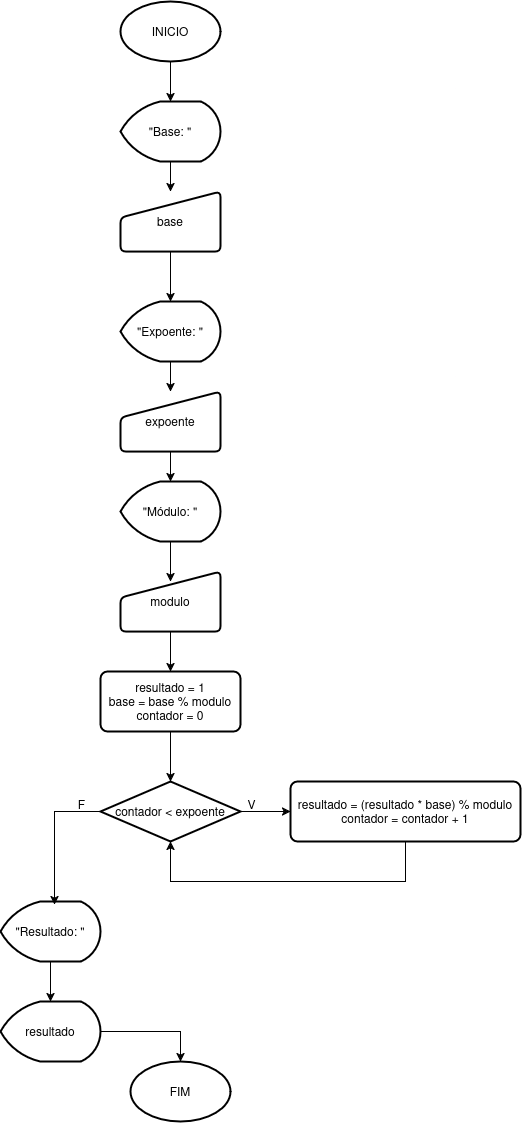

The diagram above was exported from draw.io. Its source (the exported page's mxGraphModel, read from the mxfile embedded in the PNG):
<mxGraphModel dx="2390" dy="1267" grid="1" gridSize="10" guides="1" tooltips="1" connect="1" arrows="1" fold="1" page="1" pageScale="1" pageWidth="827" pageHeight="1169" math="0" shadow="0">
  <root>
    <mxCell id="0" />
    <mxCell id="1" parent="0" />
    <mxCell id="VEaCCYoBmbCCsyXH97vw-3" value="&lt;font&gt;INICIO&lt;/font&gt;" style="strokeWidth=2;html=1;shape=mxgraph.flowchart.start_1;whiteSpace=wrap;" vertex="1" parent="1">
      <mxGeometry x="260" y="40" width="100" height="60" as="geometry" />
    </mxCell>
    <mxCell id="VEaCCYoBmbCCsyXH97vw-10" style="edgeStyle=orthogonalEdgeStyle;rounded=0;orthogonalLoop=1;jettySize=auto;html=1;" edge="1" parent="1" source="VEaCCYoBmbCCsyXH97vw-4" target="VEaCCYoBmbCCsyXH97vw-7">
      <mxGeometry relative="1" as="geometry" />
    </mxCell>
    <mxCell id="VEaCCYoBmbCCsyXH97vw-4" value="&lt;p&gt;&lt;font&gt;base&lt;/font&gt;&lt;/p&gt;" style="html=1;strokeWidth=2;shape=manualInput;whiteSpace=wrap;rounded=1;size=26;arcSize=11;" vertex="1" parent="1">
      <mxGeometry x="260" y="230" width="100" height="60" as="geometry" />
    </mxCell>
    <mxCell id="VEaCCYoBmbCCsyXH97vw-34" style="edgeStyle=orthogonalEdgeStyle;rounded=0;orthogonalLoop=1;jettySize=auto;html=1;entryX=0.5;entryY=0;entryDx=0;entryDy=0;" edge="1" parent="1" source="VEaCCYoBmbCCsyXH97vw-5" target="VEaCCYoBmbCCsyXH97vw-4">
      <mxGeometry relative="1" as="geometry" />
    </mxCell>
    <mxCell id="VEaCCYoBmbCCsyXH97vw-5" value="&lt;font&gt;&quot;Base: &quot;&lt;/font&gt;" style="strokeWidth=2;html=1;shape=mxgraph.flowchart.display;whiteSpace=wrap;" vertex="1" parent="1">
      <mxGeometry x="260" y="140" width="100" height="60" as="geometry" />
    </mxCell>
    <mxCell id="VEaCCYoBmbCCsyXH97vw-12" style="edgeStyle=orthogonalEdgeStyle;rounded=0;orthogonalLoop=1;jettySize=auto;html=1;" edge="1" parent="1" source="VEaCCYoBmbCCsyXH97vw-6" target="VEaCCYoBmbCCsyXH97vw-9">
      <mxGeometry relative="1" as="geometry" />
    </mxCell>
    <mxCell id="VEaCCYoBmbCCsyXH97vw-6" value="&lt;font&gt;expoente&lt;/font&gt;" style="html=1;strokeWidth=2;shape=manualInput;whiteSpace=wrap;rounded=1;size=26;arcSize=11;" vertex="1" parent="1">
      <mxGeometry x="260" y="430" width="100" height="60" as="geometry" />
    </mxCell>
    <mxCell id="VEaCCYoBmbCCsyXH97vw-11" style="edgeStyle=orthogonalEdgeStyle;rounded=0;orthogonalLoop=1;jettySize=auto;html=1;" edge="1" parent="1" source="VEaCCYoBmbCCsyXH97vw-7" target="VEaCCYoBmbCCsyXH97vw-6">
      <mxGeometry relative="1" as="geometry" />
    </mxCell>
    <mxCell id="VEaCCYoBmbCCsyXH97vw-7" value="&lt;font&gt;&quot;Expoente: &quot;&lt;/font&gt;" style="strokeWidth=2;html=1;shape=mxgraph.flowchart.display;whiteSpace=wrap;" vertex="1" parent="1">
      <mxGeometry x="260" y="340" width="100" height="60" as="geometry" />
    </mxCell>
    <mxCell id="VEaCCYoBmbCCsyXH97vw-15" style="edgeStyle=orthogonalEdgeStyle;rounded=0;orthogonalLoop=1;jettySize=auto;html=1;entryX=0.5;entryY=0;entryDx=0;entryDy=0;" edge="1" parent="1" source="VEaCCYoBmbCCsyXH97vw-8" target="VEaCCYoBmbCCsyXH97vw-14">
      <mxGeometry relative="1" as="geometry" />
    </mxCell>
    <mxCell id="VEaCCYoBmbCCsyXH97vw-8" value="&lt;font&gt;modulo&lt;/font&gt;" style="html=1;strokeWidth=2;shape=manualInput;whiteSpace=wrap;rounded=1;size=26;arcSize=11;" vertex="1" parent="1">
      <mxGeometry x="260" y="610" width="100" height="60" as="geometry" />
    </mxCell>
    <mxCell id="VEaCCYoBmbCCsyXH97vw-9" value="&lt;font&gt;&quot;Módulo: &quot;&lt;/font&gt;" style="strokeWidth=2;html=1;shape=mxgraph.flowchart.display;whiteSpace=wrap;" vertex="1" parent="1">
      <mxGeometry x="260" y="520" width="100" height="60" as="geometry" />
    </mxCell>
    <mxCell id="VEaCCYoBmbCCsyXH97vw-13" style="edgeStyle=orthogonalEdgeStyle;rounded=0;orthogonalLoop=1;jettySize=auto;html=1;entryX=0.5;entryY=0.167;entryDx=0;entryDy=0;entryPerimeter=0;" edge="1" parent="1" source="VEaCCYoBmbCCsyXH97vw-9" target="VEaCCYoBmbCCsyXH97vw-8">
      <mxGeometry relative="1" as="geometry" />
    </mxCell>
    <mxCell id="VEaCCYoBmbCCsyXH97vw-14" value="&lt;div&gt;&lt;font&gt;resultado = 1&lt;/font&gt;&lt;/div&gt;&lt;div&gt;&lt;font&gt;base = base % modulo&lt;/font&gt;&lt;/div&gt;&lt;div&gt;&lt;font&gt;contador = 0&lt;/font&gt;&lt;/div&gt;" style="rounded=1;whiteSpace=wrap;html=1;absoluteArcSize=1;arcSize=14;strokeWidth=2;" vertex="1" parent="1">
      <mxGeometry x="240" y="710" width="140" height="60" as="geometry" />
    </mxCell>
    <mxCell id="VEaCCYoBmbCCsyXH97vw-21" style="edgeStyle=orthogonalEdgeStyle;rounded=0;orthogonalLoop=1;jettySize=auto;html=1;entryX=0;entryY=0.5;entryDx=0;entryDy=0;" edge="1" parent="1" source="VEaCCYoBmbCCsyXH97vw-16" target="VEaCCYoBmbCCsyXH97vw-20">
      <mxGeometry relative="1" as="geometry" />
    </mxCell>
    <mxCell id="VEaCCYoBmbCCsyXH97vw-16" value="contador &amp;lt; expoente" style="strokeWidth=2;html=1;shape=mxgraph.flowchart.decision;whiteSpace=wrap;" vertex="1" parent="1">
      <mxGeometry x="240" y="820" width="140" height="60" as="geometry" />
    </mxCell>
    <mxCell id="VEaCCYoBmbCCsyXH97vw-17" style="edgeStyle=orthogonalEdgeStyle;rounded=0;orthogonalLoop=1;jettySize=auto;html=1;entryX=0.5;entryY=0;entryDx=0;entryDy=0;entryPerimeter=0;" edge="1" parent="1" source="VEaCCYoBmbCCsyXH97vw-14" target="VEaCCYoBmbCCsyXH97vw-16">
      <mxGeometry relative="1" as="geometry" />
    </mxCell>
    <mxCell id="VEaCCYoBmbCCsyXH97vw-20" value="&lt;div align=&quot;center&quot;&gt;resultado = (resultado * base) % modulo&lt;/div&gt;&lt;div align=&quot;center&quot;&gt;contador = contador + 1&lt;/div&gt;" style="rounded=1;whiteSpace=wrap;html=1;absoluteArcSize=1;arcSize=14;strokeWidth=2;align=center;" vertex="1" parent="1">
      <mxGeometry x="430" y="820" width="230" height="60" as="geometry" />
    </mxCell>
    <mxCell id="VEaCCYoBmbCCsyXH97vw-23" style="edgeStyle=orthogonalEdgeStyle;rounded=0;orthogonalLoop=1;jettySize=auto;html=1;entryX=0.5;entryY=1;entryDx=0;entryDy=0;entryPerimeter=0;" edge="1" parent="1" source="VEaCCYoBmbCCsyXH97vw-20" target="VEaCCYoBmbCCsyXH97vw-16">
      <mxGeometry relative="1" as="geometry">
        <Array as="points">
          <mxPoint x="545" y="920" />
          <mxPoint x="310" y="920" />
        </Array>
      </mxGeometry>
    </mxCell>
    <mxCell id="VEaCCYoBmbCCsyXH97vw-24" value="V" style="text;html=1;align=center;verticalAlign=middle;resizable=0;points=[];autosize=1;strokeColor=none;fillColor=none;" vertex="1" parent="1">
      <mxGeometry x="376" y="828" width="30" height="30" as="geometry" />
    </mxCell>
    <mxCell id="VEaCCYoBmbCCsyXH97vw-30" style="edgeStyle=orthogonalEdgeStyle;rounded=0;orthogonalLoop=1;jettySize=auto;html=1;" edge="1" parent="1" source="VEaCCYoBmbCCsyXH97vw-25" target="VEaCCYoBmbCCsyXH97vw-29">
      <mxGeometry relative="1" as="geometry" />
    </mxCell>
    <mxCell id="VEaCCYoBmbCCsyXH97vw-25" value="&quot;Resultado: &quot;" style="strokeWidth=2;html=1;shape=mxgraph.flowchart.display;whiteSpace=wrap;" vertex="1" parent="1">
      <mxGeometry x="140" y="940" width="100" height="60" as="geometry" />
    </mxCell>
    <mxCell id="VEaCCYoBmbCCsyXH97vw-26" style="edgeStyle=orthogonalEdgeStyle;rounded=0;orthogonalLoop=1;jettySize=auto;html=1;entryX=0.54;entryY=0.054;entryDx=0;entryDy=0;entryPerimeter=0;" edge="1" parent="1" source="VEaCCYoBmbCCsyXH97vw-16" target="VEaCCYoBmbCCsyXH97vw-25">
      <mxGeometry relative="1" as="geometry">
        <Array as="points">
          <mxPoint x="194" y="850" />
        </Array>
      </mxGeometry>
    </mxCell>
    <mxCell id="VEaCCYoBmbCCsyXH97vw-28" value="F" style="text;html=1;align=center;verticalAlign=middle;resizable=0;points=[];autosize=1;strokeColor=none;fillColor=none;" vertex="1" parent="1">
      <mxGeometry x="206" y="828" width="30" height="30" as="geometry" />
    </mxCell>
    <mxCell id="VEaCCYoBmbCCsyXH97vw-29" value="resultado" style="strokeWidth=2;html=1;shape=mxgraph.flowchart.display;whiteSpace=wrap;" vertex="1" parent="1">
      <mxGeometry x="140" y="1040" width="100" height="60" as="geometry" />
    </mxCell>
    <mxCell id="VEaCCYoBmbCCsyXH97vw-32" value="FIM" style="strokeWidth=2;html=1;shape=mxgraph.flowchart.start_1;whiteSpace=wrap;" vertex="1" parent="1">
      <mxGeometry x="270" y="1100" width="100" height="60" as="geometry" />
    </mxCell>
    <mxCell id="VEaCCYoBmbCCsyXH97vw-33" style="edgeStyle=orthogonalEdgeStyle;rounded=0;orthogonalLoop=1;jettySize=auto;html=1;entryX=0.5;entryY=0;entryDx=0;entryDy=0;entryPerimeter=0;" edge="1" parent="1" source="VEaCCYoBmbCCsyXH97vw-29" target="VEaCCYoBmbCCsyXH97vw-32">
      <mxGeometry relative="1" as="geometry" />
    </mxCell>
    <mxCell id="VEaCCYoBmbCCsyXH97vw-35" style="edgeStyle=orthogonalEdgeStyle;rounded=0;orthogonalLoop=1;jettySize=auto;html=1;entryX=0.5;entryY=0;entryDx=0;entryDy=0;entryPerimeter=0;" edge="1" parent="1" source="VEaCCYoBmbCCsyXH97vw-3" target="VEaCCYoBmbCCsyXH97vw-5">
      <mxGeometry relative="1" as="geometry" />
    </mxCell>
  </root>
</mxGraphModel>